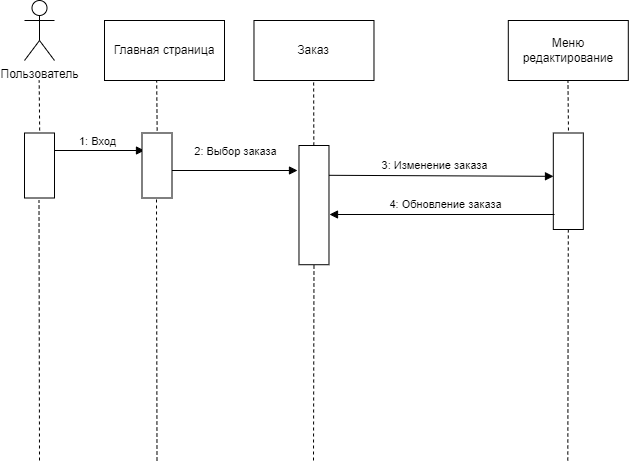

The diagram above was exported from draw.io. Its source (the exported page's mxGraphModel, read from the mxfile embedded in the PNG):
<mxGraphModel dx="1036" dy="606" grid="1" gridSize="10" guides="1" tooltips="1" connect="1" arrows="1" fold="1" page="1" pageScale="1" pageWidth="2339" pageHeight="3300" math="0" shadow="0">
  <root>
    <mxCell id="0" />
    <mxCell id="1" parent="0" />
    <mxCell id="LRmnucPghJvPrqPuA8nq-1" value="" style="rounded=0;whiteSpace=wrap;html=1;rotation=90;" parent="1" vertex="1">
      <mxGeometry x="585.56" y="225.75" width="96.5" height="30" as="geometry" />
    </mxCell>
    <mxCell id="LRmnucPghJvPrqPuA8nq-2" value="Пользователь" style="shape=umlActor;verticalLabelPosition=bottom;verticalAlign=top;html=1;outlineConnect=0;" parent="1" vertex="1">
      <mxGeometry x="90" y="60" width="30" height="60" as="geometry" />
    </mxCell>
    <mxCell id="LRmnucPghJvPrqPuA8nq-3" value="Заказ" style="rounded=0;whiteSpace=wrap;html=1;" parent="1" vertex="1">
      <mxGeometry x="319.48" y="80" width="120" height="60" as="geometry" />
    </mxCell>
    <mxCell id="LRmnucPghJvPrqPuA8nq-4" value="Меню редактирование" style="rounded=0;whiteSpace=wrap;html=1;" parent="1" vertex="1">
      <mxGeometry x="573.8" y="80" width="120" height="60" as="geometry" />
    </mxCell>
    <mxCell id="LRmnucPghJvPrqPuA8nq-5" value="Главная страница" style="rounded=0;whiteSpace=wrap;html=1;" parent="1" vertex="1">
      <mxGeometry x="170" y="80" width="120" height="60" as="geometry" />
    </mxCell>
    <mxCell id="LRmnucPghJvPrqPuA8nq-6" value="" style="endArrow=none;dashed=1;html=1;rounded=0;" parent="1" edge="1">
      <mxGeometry width="50" height="50" relative="1" as="geometry">
        <mxPoint x="105.16" y="190" as="sourcePoint" />
        <mxPoint x="104.66" y="140" as="targetPoint" />
      </mxGeometry>
    </mxCell>
    <mxCell id="LRmnucPghJvPrqPuA8nq-7" value="" style="rounded=0;whiteSpace=wrap;html=1;rotation=90;" parent="1" vertex="1">
      <mxGeometry x="72.5" y="210" width="65" height="30" as="geometry" />
    </mxCell>
    <mxCell id="LRmnucPghJvPrqPuA8nq-8" value="" style="endArrow=block;html=1;rounded=0;endFill=1;" parent="1" edge="1">
      <mxGeometry width="50" height="50" relative="1" as="geometry">
        <mxPoint x="237" y="230" as="sourcePoint" />
        <mxPoint x="363" y="230" as="targetPoint" />
      </mxGeometry>
    </mxCell>
    <mxCell id="LRmnucPghJvPrqPuA8nq-9" value="2: Выбор заказа" style="edgeLabel;html=1;align=center;verticalAlign=middle;resizable=0;points=[];" parent="LRmnucPghJvPrqPuA8nq-8" vertex="1" connectable="0">
      <mxGeometry x="-0.0473" y="-2" relative="1" as="geometry">
        <mxPoint x="3" y="-22" as="offset" />
      </mxGeometry>
    </mxCell>
    <mxCell id="LRmnucPghJvPrqPuA8nq-10" value="" style="rounded=0;whiteSpace=wrap;html=1;rotation=-90;" parent="1" vertex="1">
      <mxGeometry x="319.87" y="249.61" width="119.22" height="30" as="geometry" />
    </mxCell>
    <mxCell id="LRmnucPghJvPrqPuA8nq-11" value="" style="endArrow=none;dashed=1;html=1;rounded=0;" parent="1" source="LRmnucPghJvPrqPuA8nq-10" edge="1">
      <mxGeometry width="50" height="50" relative="1" as="geometry">
        <mxPoint x="379.48" y="200" as="sourcePoint" />
        <mxPoint x="379.14" y="140" as="targetPoint" />
      </mxGeometry>
    </mxCell>
    <mxCell id="LRmnucPghJvPrqPuA8nq-12" value="" style="endArrow=none;dashed=1;html=1;rounded=0;" parent="1" edge="1">
      <mxGeometry width="50" height="50" relative="1" as="geometry">
        <mxPoint x="222.66" y="190" as="sourcePoint" />
        <mxPoint x="222.16" y="140" as="targetPoint" />
      </mxGeometry>
    </mxCell>
    <mxCell id="LRmnucPghJvPrqPuA8nq-13" value="" style="endArrow=block;html=1;rounded=0;endFill=1;entryX=0.577;entryY=0.917;entryDx=0;entryDy=0;entryPerimeter=0;" parent="1" edge="1">
      <mxGeometry width="50" height="50" relative="1" as="geometry">
        <mxPoint x="120" y="210" as="sourcePoint" />
        <mxPoint x="209.99" y="210.0050000000001" as="targetPoint" />
      </mxGeometry>
    </mxCell>
    <mxCell id="LRmnucPghJvPrqPuA8nq-14" value="1: Вход" style="edgeLabel;html=1;align=center;verticalAlign=middle;resizable=0;points=[];" parent="LRmnucPghJvPrqPuA8nq-13" vertex="1" connectable="0">
      <mxGeometry x="-0.0473" y="-2" relative="1" as="geometry">
        <mxPoint y="-12" as="offset" />
      </mxGeometry>
    </mxCell>
    <mxCell id="LRmnucPghJvPrqPuA8nq-15" value="" style="rounded=0;whiteSpace=wrap;html=1;rotation=90;" parent="1" vertex="1">
      <mxGeometry x="190" y="210" width="65" height="30" as="geometry" />
    </mxCell>
    <mxCell id="LRmnucPghJvPrqPuA8nq-16" value="" style="endArrow=none;dashed=1;html=1;rounded=0;" parent="1" edge="1">
      <mxGeometry width="50" height="50" relative="1" as="geometry">
        <mxPoint x="633.96" y="190" as="sourcePoint" />
        <mxPoint x="633.46" y="140" as="targetPoint" />
      </mxGeometry>
    </mxCell>
    <mxCell id="LRmnucPghJvPrqPuA8nq-17" value="" style="endArrow=block;html=1;rounded=0;endFill=1;exitX=0.75;exitY=1;exitDx=0;exitDy=0;entryX=0.449;entryY=0.994;entryDx=0;entryDy=0;entryPerimeter=0;" parent="1" source="LRmnucPghJvPrqPuA8nq-10" target="LRmnucPghJvPrqPuA8nq-1" edge="1">
      <mxGeometry width="50" height="50" relative="1" as="geometry">
        <mxPoint x="400.00000000000006" y="248.95000000000007" as="sourcePoint" />
        <mxPoint x="619" y="230" as="targetPoint" />
      </mxGeometry>
    </mxCell>
    <mxCell id="LRmnucPghJvPrqPuA8nq-18" value="3: Изменение заказа" style="edgeLabel;html=1;align=center;verticalAlign=middle;resizable=0;points=[];" parent="LRmnucPghJvPrqPuA8nq-17" vertex="1" connectable="0">
      <mxGeometry x="-0.0473" y="-2" relative="1" as="geometry">
        <mxPoint x="-2" y="-13" as="offset" />
      </mxGeometry>
    </mxCell>
    <mxCell id="LRmnucPghJvPrqPuA8nq-29" value="" style="endArrow=none;dashed=1;html=1;rounded=0;" parent="1" edge="1">
      <mxGeometry width="50" height="50" relative="1" as="geometry">
        <mxPoint x="105" y="520" as="sourcePoint" />
        <mxPoint x="104.5" y="260" as="targetPoint" />
      </mxGeometry>
    </mxCell>
    <mxCell id="LRmnucPghJvPrqPuA8nq-30" value="" style="endArrow=none;dashed=1;html=1;rounded=0;" parent="1" edge="1">
      <mxGeometry width="50" height="50" relative="1" as="geometry">
        <mxPoint x="222.5" y="520" as="sourcePoint" />
        <mxPoint x="222" y="259" as="targetPoint" />
      </mxGeometry>
    </mxCell>
    <mxCell id="LRmnucPghJvPrqPuA8nq-31" value="" style="endArrow=none;dashed=1;html=1;rounded=0;entryX=1;entryY=0.5;entryDx=0;entryDy=0;" parent="1" target="LRmnucPghJvPrqPuA8nq-1" edge="1">
      <mxGeometry width="50" height="50" relative="1" as="geometry">
        <mxPoint x="633.3" y="520" as="sourcePoint" />
        <mxPoint x="633.3" y="310" as="targetPoint" />
      </mxGeometry>
    </mxCell>
    <mxCell id="LRmnucPghJvPrqPuA8nq-32" value="" style="endArrow=none;dashed=1;html=1;rounded=0;entryX=0;entryY=0.5;entryDx=0;entryDy=0;" parent="1" target="LRmnucPghJvPrqPuA8nq-10" edge="1">
      <mxGeometry width="50" height="50" relative="1" as="geometry">
        <mxPoint x="379" y="520" as="sourcePoint" />
        <mxPoint x="378.98" y="330" as="targetPoint" />
      </mxGeometry>
    </mxCell>
    <mxCell id="LRmnucPghJvPrqPuA8nq-35" value="" style="endArrow=block;html=1;rounded=0;endFill=1;" parent="1" edge="1">
      <mxGeometry width="50" height="50" relative="1" as="geometry">
        <mxPoint x="620" y="274" as="sourcePoint" />
        <mxPoint x="395" y="274" as="targetPoint" />
      </mxGeometry>
    </mxCell>
    <mxCell id="LRmnucPghJvPrqPuA8nq-36" value="4: Обновление заказа" style="edgeLabel;html=1;align=center;verticalAlign=middle;resizable=0;points=[];" parent="LRmnucPghJvPrqPuA8nq-35" vertex="1" connectable="0">
      <mxGeometry x="-0.0473" y="-2" relative="1" as="geometry">
        <mxPoint x="-3" y="-9" as="offset" />
      </mxGeometry>
    </mxCell>
  </root>
</mxGraphModel>